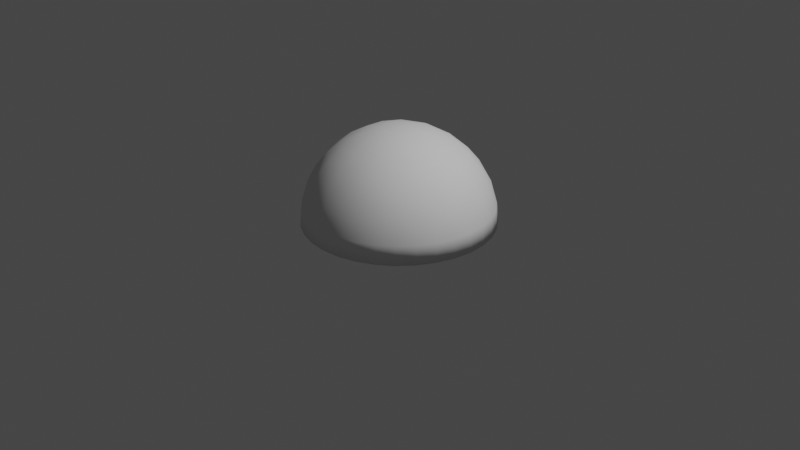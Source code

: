 # Source: hemisphere_obj.blend  (saved by Blender 3.6.11; exported with 4.5.12 LTS)
import bpy
from mathutils import Matrix  # noqa: F401  (used for matrix-valued properties, if any)

bpy.ops.wm.read_factory_settings(use_empty=True)
scene = bpy.context.scene
scene.name = 'Scene'

# ---- collections
col_collection = bpy.data.collections.new('Collection'); scene.collection.children.link(col_collection)

# ---- world
world_world = bpy.data.worlds.new('World'); scene.world = world_world
world_world.use_nodes = True; world_world.node_tree.nodes.clear()
_N = world_world.node_tree.nodes; _L = world_world.node_tree.links
n0 = _N.new('ShaderNodeOutputWorld'); n0.name = 'World Output'; n0.location = (300, 300)
n1 = _N.new('ShaderNodeBackground'); n1.name = 'Background'; n1.location = (10, 300)
n1.inputs[0].default_value = (0.05088, 0.05088, 0.05088, 1.0)
_L.new(n1.outputs[0], n0.inputs[0])
n0.is_active_output = True
world_world.color = (0.05088, 0.05088, 0.05088)
world_world.use_sun_shadow = False
world_world.sun_shadow_jitter_overblur = 0.0

# ---- cameras
cam_camera = bpy.data.cameras.new('Camera')
cam_camera.clip_end = 100.0
cam_camera.ortho_scale = 7.314

# ---- lights
light_light = bpy.data.lights.new('Light', 'POINT')
light_light.transmission_factor = 0.0
light_light.energy = 1000.0
light_light.shadow_soft_size = 0.1
light_light.shadow_maximum_resolution = 0.006
light_light.use_absolute_resolution = True

# ---- meshes
me_sphere_003 = bpy.data.meshes.new('Sphere.003')
me_sphere_003.from_pydata([(0.08235, 0.8361, 0.5485), (0.0, 0.9808, 0.1951), (4.674e-07, 0.9999, -0.001881), (0.01995, 0.2025, 0.9816), (0.1629, 0.5371, 0.8295), (0.07005, 0.7112, 0.703), (0.08063, 0.9254, 0.379), (0.1913, 0.9619, 0.1951), (0.1948, 0.9808, -0.001768), (0.218, 0.3178, 0.9248), (0.3365, 0.6232, 0.7093), (0.3951, 0.7337, 0.5587), (0.3536, 0.8536, 0.3827), (0.4716, 0.8619, 0.2046), (0.3824, 0.9239, -0.001853), (0.3978, 0.3911, 0.8347), (0.5792, 0.7192, 0.3918), (0.5556, 0.8314, -0.00174), (0.1874, 0.07153, 0.9812), (0.5414, 0.4517, 0.7117), (0.6469, 0.5215, 0.5629), (0.6935, 0.6935, 0.1951), (0.7073, 0.7069, -0.001864), (0.3574, 0.1409, 0.9254), (0.7682, 0.5133, 0.3827), (0.8155, 0.5449, 0.1951), (0.8316, 0.5553, -0.001831), (0.0, 0.0, 1.0), (0.5336, 0.1585, 0.8326), (0.6533, 0.2706, 0.7071), (0.8017, 0.2279, 0.558), (0.8821, 0.2846, 0.3852), (0.9061, 0.3753, 0.1951), (0.9239, 0.3824, -0.001831), (0.7038, 0.08181, 0.7087), (0.9619, 0.1913, 0.1951), (0.9808, 0.1948, -0.001768), (0.3701, -0.1214, 0.9246), (0.5519, -0.06005, 0.8337), (0.8315, -8.941e-08, 0.5556), (0.9238, -0.07466, 0.3852), (0.9808, -8.941e-08, 0.1951), (0.9999, -0.0002818, -0.001879), (0.1636, -0.1161, 0.9812), (0.6816, -0.1938, 0.7087), (0.7932, -0.2559, 0.558), (0.9619, -0.1913, 0.1951), (0.9807, -0.1953, -0.001768), (0.4565, -0.3218, 0.8341), (0.8536, -0.3536, 0.3827), (0.9061, -0.3753, 0.1951), (0.9237, -0.3829, -0.001864), (0.5555, -0.4398, 0.7087), (0.6349, -0.54, 0.558), (0.7267, -0.5753, 0.3852), (0.8155, -0.5449, 0.1951), (0.8313, -0.5558, -0.001768), (0.1841, -0.3375, 0.9265), (0.6935, -0.6935, 0.1951), (0.7069, -0.7073, -0.001871), (0.2008, -0.5212, 0.8341), (0.3449, -0.619, 0.7087), (0.4619, -0.6913, 0.5556), (0.5133, -0.7682, 0.3827), (0.5449, -0.8155, 0.1951), (0.5553, -0.8316, -0.001768), (-0.02569, -0.2007, 0.9816), (0.2279, -0.8017, 0.558), (0.2846, -0.8821, 0.3852), (0.3753, -0.9061, 0.1951), (0.3824, -0.9239, -0.001831), (0.1379, -0.6935, 0.7071), (0.1913, -0.9619, 0.1951), (0.1948, -0.9808, -0.001831), (-0.0377, -0.3827, 0.9241), (-0.06195, -0.555, 0.831), (-0.05708, -0.7063, 0.7087), (-0.09623, -0.8279, 0.558), (-0.07466, -0.9238, 0.3852), (-1.341e-07, -0.9808, 0.1951), (-0.0002827, -0.9999, -0.001883), (-0.1913, -0.9619, 0.1951), (-0.1953, -0.9807, -0.001831), (-0.2537, -0.2955, 0.9246), (-0.2652, -0.4893, 0.8326), (-0.323, -0.6307, 0.7087), (-0.4057, -0.7281, 0.558), (-0.4225, -0.8249, 0.3852), (-0.3753, -0.9061, 0.1951), (-0.3829, -0.9237, -0.001831), (-0.5449, -0.8155, 0.1951), (-0.5558, -0.8313, -0.001768), (-0.1777, -0.08904, 0.981), (-0.4323, -0.3506, 0.8326), (-0.548, -0.4547, 0.7061), (-0.6524, -0.5227, 0.5536), (-0.706, -0.6005, 0.3852), (-0.6935, -0.6935, 0.1951), (-0.7073, -0.7069, -0.001871), (-0.8155, -0.5449, 0.1951), (-0.8316, -0.5553, -0.001768), (-0.3754, -0.07774, 0.9253), (-0.5329, -0.1557, 0.8337), (-0.673, -0.2101, 0.7117), (-0.7682, -0.3182, 0.5556), (-0.8536, -0.3536, 0.3827), (-0.9061, -0.3753, 0.1951), (-0.9239, -0.3824, -0.001864), (-0.8308, -0.06714, 0.558), (-0.9206, -0.107, 0.3852), (-0.9619, -0.1913, 0.1951), (-0.9808, -0.1948, -0.001768), (-0.1774, 0.09483, 0.9816), (-0.5484, 0.1195, 0.8318), (-0.7063, 0.05708, 0.7087), (-0.9804, 0.09556, 0.1971), (-0.9999, 0.0002803, -0.001864), (-0.368, 0.1116, 0.9241), (-0.7932, 0.2559, 0.558), (-0.8915, 0.2535, 0.3852), (-0.9807, 0.1953, -0.001831), (-0.6307, 0.323, 0.7087), (-0.9061, 0.3753, 0.1951), (-0.9237, 0.3829, -0.001831), (-0.2659, 0.2795, 0.9246), (-0.3911, 0.3978, 0.8347), (-0.6913, 0.4619, 0.5556), (-0.7682, 0.5133, 0.3827), (-0.8155, 0.5449, 0.1951), (-0.8313, 0.5558, -0.001768), (-0.5, 0.5, 0.7071), (-0.5174, 0.6535, 0.558), (-0.6005, 0.706, 0.3852), (-0.6257, 0.7608, 0.1971), (-0.7069, 0.7073, -0.001882), (-0.3449, 0.619, 0.7087), (-0.5553, 0.8316, -0.001768), (-0.02949, 0.3883, 0.9246), (-0.1075, 0.5405, 0.8388), (-0.2339, 0.796, 0.5628), (-0.2758, 0.8829, 0.3919), (-0.2869, 0.9423, 0.1971), (-0.3824, 0.9239, -0.001831), (-0.1379, 0.6935, 0.7071), (-0.1948, 0.9808, -0.001831)], [], [(138, 137, 4), (1, 6, 7), (3, 9, 137), (4, 10, 5), (11, 16, 12), (13, 17, 14), (9, 15, 4), (15, 19, 10), (13, 16, 21), (3, 27, 18), (20, 24, 16), (18, 23, 9), (23, 28, 15), (32, 31, 35), (28, 34, 29), (30, 34, 39), (23, 18, 37), (41, 40, 46), (18, 27, 43), (38, 44, 34), (45, 49, 40), (38, 37, 48), (48, 52, 44), (55, 54, 58), (43, 57, 37), (48, 57, 60), (62, 61, 67), (43, 27, 66), (60, 71, 61), (69, 68, 72), (66, 74, 57), (79, 78, 81), (74, 66, 83), (88, 87, 90), (66, 27, 92), (83, 93, 84), (97, 96, 99), (92, 101, 83), (104, 103, 108), (92, 27, 112), (102, 101, 113), (110, 109, 115), (108, 114, 118), (8, 2, 1, 7), (116, 115, 120), (112, 117, 101), (113, 121, 114), (115, 119, 122), (118, 121, 126), (117, 112, 124), (125, 130, 121), (134, 133, 136), (125, 135, 130), (131, 135, 139), (112, 27, 3), (142, 141, 144), (138, 143, 135), (143, 138, 5), (5, 138, 4), (11, 0, 5, 10), (137, 9, 4), (12, 6, 0, 11), (12, 13, 7, 6), (14, 8, 7, 13), (20, 11, 10, 19), (12, 16, 13), (4, 15, 10), (3, 18, 9), (21, 22, 17, 13), (11, 20, 16), (24, 25, 21, 16), (25, 26, 22, 21), (29, 19, 15, 28), (9, 23, 15), (29, 30, 20, 19), (31, 24, 20, 30), (31, 32, 25, 24), (32, 33, 26, 25), (35, 36, 33, 32), (38, 28, 23, 37), (30, 29, 34), (40, 31, 30, 39), (28, 38, 34), (40, 41, 35, 31), (41, 42, 36, 35), (46, 47, 42, 41), (44, 45, 39, 34), (18, 43, 37), (49, 50, 46, 40), (39, 45, 40), (38, 48, 44), (50, 51, 47, 46), (55, 56, 51, 50), (52, 53, 45, 44), (54, 49, 45, 53), (54, 55, 50, 49), (58, 59, 56, 55), (64, 65, 59, 58), (37, 57, 48), (61, 52, 48, 60), (61, 62, 53, 52), (63, 54, 53, 62), (63, 64, 58, 54), (68, 63, 62, 67), (68, 69, 64, 63), (69, 70, 65, 64), (72, 73, 70, 69), (43, 66, 57), (67, 61, 71), (76, 77, 67, 71), (78, 68, 67, 77), (78, 79, 72, 68), (79, 80, 73, 72), (74, 75, 60, 57), (76, 71, 60, 75), (81, 82, 80, 79), (87, 78, 77, 86), (87, 88, 81, 78), (88, 89, 82, 81), (84, 75, 74, 83), (85, 76, 75, 84), (85, 86, 77, 76), (90, 91, 89, 88), (96, 97, 90, 87), (97, 98, 91, 90), (94, 85, 84, 93), (66, 92, 83), (94, 95, 86, 85), (96, 87, 86, 95), (99, 100, 98, 97), (105, 106, 99, 96), (106, 107, 100, 99), (102, 93, 83, 101), (103, 94, 93, 102), (104, 95, 94, 103), (105, 96, 95, 104), (109, 105, 104, 108), (109, 110, 106, 105), (110, 111, 107, 106), (115, 116, 111, 110), (114, 103, 102, 113), (92, 112, 101), (119, 109, 108, 118), (108, 103, 114), (122, 123, 120, 115), (115, 109, 119), (113, 101, 117), (127, 119, 118, 126), (118, 114, 121), (127, 128, 122, 119), (128, 129, 123, 122), (125, 113, 117, 124), (130, 131, 126, 121), (113, 125, 121), (132, 127, 126, 131), (132, 133, 128, 127), (133, 134, 129, 128), (3, 137, 124, 112), (131, 130, 135), (138, 125, 124, 137), (140, 132, 131, 139), (125, 138, 135), (140, 141, 133, 132), (141, 142, 136, 133), (5, 0, 139, 143), (139, 135, 143), (0, 6, 140, 139), (6, 1, 141, 140), (1, 2, 144, 141), (80, 82, 89, 91, 98, 100, 107, 111, 116, 120, 123, 129, 134, 136, 142, 144, 2, 8, 14, 17, 22, 26, 33, 36, 42, 47, 51, 56, 59, 65, 70, 73)])
me_sphere_003.polygons.foreach_set('use_smooth', [True] * 170)
_uv = me_sphere_003.uv_layers.new(name='UVMap')
_uv.uv.foreach_set('vector', [0.7812, 0.8125, 0.762, 0.875, 0.7031, 0.8125, 0.75, 0.5625, 0.7362, 0.625, 0.7188, 0.5625, 0.7342, 0.9375, 0.6542, 0.875, 0.762, 0.875, 0.7031, 0.8125, 0.6712, 0.75, 0.7344, 0.75, 0.6714, 0.6875, 0.6421, 0.625, 0.6875, 0.625, 0.6703, 0.5625, 0.6562, 0.4994, 0.6875, 0.4994, 0.6542, 0.875, 0.6237, 0.8125, 0.7031, 0.8125, 0.6237, 0.8125, 0.6107, 0.75, 0.6712, 0.75, 0.6703, 0.5625, 0.6421, 0.625, 0.625, 0.5625, 0.7342, 0.9375, 0.6406, 1.0, 0.5578, 0.9375, 0.608, 0.6875, 0.5938, 0.625, 0.6421, 0.625, 0.5578, 0.9375, 0.5597, 0.875, 0.6542, 0.875, 0.5597, 0.875, 0.5459, 0.8125, 0.6237, 0.8125, 0.5625, 0.5625, 0.5497, 0.625, 0.5312, 0.5625, 0.5459, 0.8125, 0.5184, 0.75, 0.5625, 0.75, 0.5441, 0.6875, 0.5184, 0.75, 0.5, 0.6875, 0.5597, 0.875, 0.5578, 0.9375, 0.4495, 0.875, 0.5, 0.5625, 0.4872, 0.625, 0.4688, 0.5625, 0.5578, 0.9375, 0.4844, 1.0, 0.4015, 0.9375, 0.4828, 0.8125, 0.4559, 0.75, 0.5184, 0.75, 0.4503, 0.6875, 0.4375, 0.625, 0.4872, 0.625, 0.4828, 0.8125, 0.4495, 0.875, 0.4023, 0.8125, 0.4023, 0.8125, 0.3934, 0.75, 0.4559, 0.75, 0.4062, 0.5625, 0.3934, 0.625, 0.375, 0.5625, 0.4015, 0.9375, 0.3294, 0.875, 0.4495, 0.875, 0.4023, 0.8125, 0.3294, 0.875, 0.3085, 0.8125, 0.3438, 0.6875, 0.3309, 0.75, 0.2941, 0.6875, 0.4015, 0.9375, 0.3281, 1.0, 0.2301, 0.9375, 0.3085, 0.8125, 0.2812, 0.75, 0.3309, 0.75, 0.3125, 0.5625, 0.2997, 0.625, 0.2812, 0.5625, 0.2301, 0.9375, 0.2344, 0.875, 0.3294, 0.875, 0.25, 0.5625, 0.2372, 0.625, 0.2188, 0.5625, 0.2344, 0.875, 0.2301, 0.9375, 0.137, 0.875, 0.1875, 0.5625, 0.1747, 0.625, 0.1562, 0.5625, 0.2301, 0.9375, 0.1406, 1.0, 0.07387, 0.9375, 0.137, 0.875, 0.1084, 0.8125, 0.1709, 0.8125, 0.125, 0.5625, 0.1122, 0.625, 0.09375, 0.5625, 0.07387, 0.9375, 0.03246, 0.875, 0.137, 0.875, 0.0625, 0.6875, 0.04817, 0.75, 0.01282, 0.6875, 0.07387, 0.9375, 0.01562, 1.0, 0.0, 0.9375, 0.04525, 0.8125, 0.03246, 0.875, 0.0, 0.8125, 0.03125, 0.5625, 0.01843, 0.625, 0.0, 0.5625, 1.0, 0.6875, 0.9872, 0.75, 0.9503, 0.6875, 0.7188, 0.4994, 0.75, 0.4994, 0.75, 0.5625, 0.7188, 0.5625, 1.0, 0.4994, 0.9845, 0.5625, 0.9687, 0.4994, 0.9218, 0.9375, 0.9531, 0.875, 1.0, 0.875, 0.9657, 0.8125, 0.9247, 0.75, 0.9872, 0.75, 0.9845, 0.5625, 0.9559, 0.625, 0.9375, 0.5625, 0.9503, 0.6875, 0.9247, 0.75, 0.9062, 0.6875, 0.9531, 0.875, 0.9218, 0.9375, 0.8711, 0.875, 0.8736, 0.8125, 0.875, 0.75, 0.9247, 0.75, 0.875, 0.4994, 0.8595, 0.5625, 0.8437, 0.4994, 0.8736, 0.8125, 0.8309, 0.75, 0.875, 0.75, 0.8566, 0.6875, 0.8309, 0.75, 0.7955, 0.6875, 0.9218, 0.9375, 0.8281, 1.0, 0.7342, 0.9375, 0.8125, 0.4994, 0.797, 0.5625, 0.7812, 0.4994, 0.7812, 0.8125, 0.7812, 0.75, 0.8309, 0.75, 0.7812, 0.75, 0.7812, 0.8125, 0.7344, 0.75, 0.7344, 0.75, 0.7812, 0.8125, 0.7031, 0.8125, 0.6714, 0.6875, 0.7344, 0.6875, 0.7344, 0.75, 0.6712, 0.75, 0.762, 0.875, 0.6542, 0.875, 0.7031, 0.8125, 0.6875, 0.625, 0.7362, 0.625, 0.7344, 0.6875, 0.6714, 0.6875, 0.6875, 0.625, 0.6703, 0.5625, 0.7188, 0.5625, 0.7362, 0.625, 0.6875, 0.4994, 0.7188, 0.4994, 0.7188, 0.5625, 0.6703, 0.5625, 0.608, 0.6875, 0.6714, 0.6875, 0.6712, 0.75, 0.6107, 0.75, 0.6875, 0.625, 0.6421, 0.625, 0.6703, 0.5625, 0.7031, 0.8125, 0.6237, 0.8125, 0.6712, 0.75, 0.7342, 0.9375, 0.5578, 0.9375, 0.6542, 0.875, 0.625, 0.5625, 0.625, 0.4994, 0.6562, 0.4994, 0.6703, 0.5625, 0.6714, 0.6875, 0.608, 0.6875, 0.6421, 0.625, 0.5938, 0.625, 0.5938, 0.5625, 0.625, 0.5625, 0.6421, 0.625, 0.5938, 0.5625, 0.5938, 0.4994, 0.625, 0.4994, 0.625, 0.5625, 0.5625, 0.75, 0.6107, 0.75, 0.6237, 0.8125, 0.5459, 0.8125, 0.6542, 0.875, 0.5597, 0.875, 0.6237, 0.8125, 0.5625, 0.75, 0.5441, 0.6875, 0.608, 0.6875, 0.6107, 0.75, 0.5497, 0.625, 0.5938, 0.625, 0.608, 0.6875, 0.5441, 0.6875, 0.5497, 0.625, 0.5625, 0.5625, 0.5938, 0.5625, 0.5938, 0.625, 0.5625, 0.5625, 0.5625, 0.4994, 0.5938, 0.4994, 0.5938, 0.5625, 0.5312, 0.5625, 0.5312, 0.4994, 0.5625, 0.4994, 0.5625, 0.5625, 0.4828, 0.8125, 0.5459, 0.8125, 0.5597, 0.875, 0.4495, 0.875, 0.5441, 0.6875, 0.5625, 0.75, 0.5184, 0.75, 0.4872, 0.625, 0.5497, 0.625, 0.5441, 0.6875, 0.5, 0.6875, 0.5459, 0.8125, 0.4828, 0.8125, 0.5184, 0.75, 0.4872, 0.625, 0.5, 0.5625, 0.5312, 0.5625, 0.5497, 0.625, 0.5, 0.5625, 0.5, 0.4994, 0.5312, 0.4994, 0.5312, 0.5625, 0.4688, 0.5625, 0.4687, 0.4994, 0.5, 0.4994, 0.5, 0.5625, 0.4559, 0.75, 0.4503, 0.6875, 0.5, 0.6875, 0.5184, 0.75, 0.5578, 0.9375, 0.4015, 0.9375, 0.4495, 0.875, 0.4375, 0.625, 0.4375, 0.5625, 0.4688, 0.5625, 0.4872, 0.625, 0.5, 0.6875, 0.4503, 0.6875, 0.4872, 0.625, 0.4828, 0.8125, 0.4023, 0.8125, 0.4559, 0.75, 0.4375, 0.5625, 0.4375, 0.4994, 0.4687, 0.4994, 0.4688, 0.5625, 0.4062, 0.5625, 0.4062, 0.4994, 0.4375, 0.4994, 0.4375, 0.5625, 0.3934, 0.75, 0.3878, 0.6875, 0.4503, 0.6875, 0.4559, 0.75, 0.3934, 0.625, 0.4375, 0.625, 0.4503, 0.6875, 0.3878, 0.6875, 0.3934, 0.625, 0.4062, 0.5625, 0.4375, 0.5625, 0.4375, 0.625, 0.375, 0.5625, 0.375, 0.4994, 0.4062, 0.4994, 0.4062, 0.5625, 0.3438, 0.5625, 0.3437, 0.4994, 0.375, 0.4994, 0.375, 0.5625, 0.4495, 0.875, 0.3294, 0.875, 0.4023, 0.8125, 0.3309, 0.75, 0.3934, 0.75, 0.4023, 0.8125, 0.3085, 0.8125, 0.3309, 0.75, 0.3438, 0.6875, 0.3878, 0.6875, 0.3934, 0.75, 0.3438, 0.625, 0.3934, 0.625, 0.3878, 0.6875, 0.3438, 0.6875, 0.3438, 0.625, 0.3438, 0.5625, 0.375, 0.5625, 0.3934, 0.625, 0.2997, 0.625, 0.3438, 0.625, 0.3438, 0.6875, 0.2941, 0.6875, 0.2997, 0.625, 0.3125, 0.5625, 0.3438, 0.5625, 0.3438, 0.625, 0.3125, 0.5625, 0.3125, 0.4994, 0.3437, 0.4994, 0.3438, 0.5625, 0.2812, 0.5625, 0.2812, 0.4994, 0.3125, 0.4994, 0.3125, 0.5625, 0.4015, 0.9375, 0.2301, 0.9375, 0.3294, 0.875, 0.2941, 0.6875, 0.3309, 0.75, 0.2812, 0.75, 0.2372, 0.75, 0.2316, 0.6875, 0.2941, 0.6875, 0.2812, 0.75, 0.2372, 0.625, 0.2997, 0.625, 0.2941, 0.6875, 0.2316, 0.6875, 0.2372, 0.625, 0.25, 0.5625, 0.2812, 0.5625, 0.2997, 0.625, 0.25, 0.5625, 0.25, 0.4994, 0.2812, 0.4994, 0.2812, 0.5625, 0.2344, 0.875, 0.2323, 0.8125, 0.3085, 0.8125, 0.3294, 0.875, 0.2372, 0.75, 0.2812, 0.75, 0.3085, 0.8125, 0.2323, 0.8125, 0.2188, 0.5625, 0.2187, 0.4994, 0.25, 0.4994, 0.25, 0.5625, 0.1747, 0.625, 0.2372, 0.625, 0.2316, 0.6875, 0.1691, 0.6875, 0.1747, 0.625, 0.1875, 0.5625, 0.2188, 0.5625, 0.2372, 0.625, 0.1875, 0.5625, 0.1875, 0.4994, 0.2187, 0.4994, 0.2188, 0.5625, 0.1709, 0.8125, 0.2323, 0.8125, 0.2344, 0.875, 0.137, 0.875, 0.1747, 0.75, 0.2372, 0.75, 0.2323, 0.8125, 0.1709, 0.8125, 0.1747, 0.75, 0.1691, 0.6875, 0.2316, 0.6875, 0.2372, 0.75, 0.1562, 0.5625, 0.1562, 0.4994, 0.1875, 0.4994, 0.1875, 0.5625, 0.1122, 0.625, 0.125, 0.5625, 0.1562, 0.5625, 0.1747, 0.625, 0.125, 0.5625, 0.125, 0.4994, 0.1562, 0.4994, 0.1562, 0.5625, 0.1102, 0.75, 0.1747, 0.75, 0.1709, 0.8125, 0.1084, 0.8125, 0.2301, 0.9375, 0.07387, 0.9375, 0.137, 0.875, 0.1102, 0.75, 0.1075, 0.6875, 0.1691, 0.6875, 0.1747, 0.75, 0.1122, 0.625, 0.1747, 0.625, 0.1691, 0.6875, 0.1075, 0.6875, 0.09375, 0.5625, 0.09375, 0.4994, 0.125, 0.4994, 0.125, 0.5625, 0.0625, 0.625, 0.0625, 0.5625, 0.09375, 0.5625, 0.1122, 0.625, 0.0625, 0.5625, 0.0625, 0.4994, 0.09375, 0.4994, 0.09375, 0.5625, 0.04525, 0.8125, 0.1084, 0.8125, 0.137, 0.875, 0.03246, 0.875, 0.04817, 0.75, 0.1102, 0.75, 0.1084, 0.8125, 0.04525, 0.8125, 0.0625, 0.6875, 0.1075, 0.6875, 0.1102, 0.75, 0.04817, 0.75, 0.0625, 0.625, 0.1122, 0.625, 0.1075, 0.6875, 0.0625, 0.6875, 0.01843, 0.625, 0.0625, 0.625, 0.0625, 0.6875, 0.01282, 0.6875, 0.01843, 0.625, 0.03125, 0.5625, 0.0625, 0.5625, 0.0625, 0.625, 0.03125, 0.5625, 0.03125, 0.4994, 0.0625, 0.4994, 0.0625, 0.5625, 0.0, 0.5625, 0.0, 0.4994, 0.03125, 0.4994, 0.03125, 0.5625, 0.0, 0.75, 0.04817, 0.75, 0.04525, 0.8125, 0.0, 0.8125, 0.07387, 0.9375, 0.0, 0.9375, 0.03246, 0.875, 0.9559, 0.625, 1.0, 0.625, 1.0, 0.6875, 0.9503, 0.6875, 0.01282, 0.6875, 0.04817, 0.75, 0.0, 0.75, 0.9375, 0.5625, 0.9375, 0.4994, 0.9687, 0.4994, 0.9845, 0.5625, 0.9845, 0.5625, 1.0, 0.625, 0.9559, 0.625, 0.9657, 0.8125, 1.0, 0.875, 0.9531, 0.875, 0.9062, 0.625, 0.9559, 0.625, 0.9503, 0.6875, 0.9062, 0.6875, 0.9503, 0.6875, 0.9872, 0.75, 0.9247, 0.75, 0.9062, 0.625, 0.9062, 0.5625, 0.9375, 0.5625, 0.9559, 0.625, 0.9062, 0.5625, 0.9062, 0.4994, 0.9375, 0.4994, 0.9375, 0.5625, 0.8736, 0.8125, 0.9657, 0.8125, 0.9531, 0.875, 0.8711, 0.875, 0.875, 0.75, 0.8566, 0.6875, 0.9062, 0.6875, 0.9247, 0.75, 0.9657, 0.8125, 0.8736, 0.8125, 0.9247, 0.75, 0.8622, 0.625, 0.9062, 0.625, 0.9062, 0.6875, 0.8566, 0.6875, 0.8622, 0.625, 0.8595, 0.5625, 0.9062, 0.5625, 0.9062, 0.625, 0.8595, 0.5625, 0.875, 0.4994, 0.9062, 0.4994, 0.9062, 0.5625, 0.7342, 0.9375, 0.762, 0.875, 0.8711, 0.875, 0.9218, 0.9375, 0.8566, 0.6875, 0.875, 0.75, 0.8309, 0.75, 0.7812, 0.8125, 0.8736, 0.8125, 0.8711, 0.875, 0.762, 0.875, 0.7982, 0.625, 0.8622, 0.625, 0.8566, 0.6875, 0.7955, 0.6875, 0.8736, 0.8125, 0.7812, 0.8125, 0.8309, 0.75, 0.7982, 0.625, 0.797, 0.5625, 0.8595, 0.5625, 0.8622, 0.625, 0.797, 0.5625, 0.8125, 0.4994, 0.8437, 0.4994, 0.8595, 0.5625, 0.7344, 0.75, 0.7344, 0.6875, 0.7955, 0.6875, 0.7812, 0.75, 0.7955, 0.6875, 0.8309, 0.75, 0.7812, 0.75, 0.7344, 0.6875, 0.7362, 0.625, 0.7982, 0.625, 0.7955, 0.6875, 0.7362, 0.625, 0.75, 0.5625, 0.797, 0.5625, 0.7982, 0.625, 0.75, 0.5625, 0.75, 0.4994, 0.7812, 0.4994, 0.797, 0.5625, 0.75, 0.75, 0.7744, 0.7476, 0.7978, 0.7405, 0.8194, 0.7289, 0.8384, 0.7134, 0.8539, 0.6944, 0.8655, 0.6728, 0.8726, 0.6494, 0.875, 0.625, 0.8726, 0.6006, 0.8655, 0.5772, 0.8539, 0.5556, 0.8384, 0.5366, 0.8194, 0.5211, 0.7978, 0.5095, 0.7744, 0.5024, 0.75, 0.4994, 0.7256, 0.5024, 0.7022, 0.5095, 0.6806, 0.5211, 0.6616, 0.5366, 0.6461, 0.5556, 0.6345, 0.5772, 0.6274, 0.6006, 0.625, 0.625, 0.6274, 0.6494, 0.6345, 0.6728, 0.6461, 0.6944, 0.6616, 0.7134, 0.6806, 0.7289, 0.7022, 0.7405, 0.7256, 0.7476])
me_sphere_003.update()

# ---- objects
ob_light = bpy.data.objects.new('Light', light_light)
ob_camera = bpy.data.objects.new('Camera', cam_camera)
ob_sphere = bpy.data.objects.new('Sphere', me_sphere_003)

# ---- transforms, parenting, visibility, modifiers, constraints
ob_light.location = (4.076, 1.005, 5.904)
ob_light.rotation_euler = (0.6503, 0.05522, 1.866)
ob_light.lock_rotations_4d = False
ob_light.empty_display_type = 'ARROWS'
ob_light.color = (0.0, 0.0, 0.0, 0.0)
ob_light.lineart.crease_threshold = 0.0
ob_camera.location = (7.359, -6.926, 4.958)
ob_camera.rotation_euler = (1.109, 0.0, 0.8149)
ob_camera.lock_rotations_4d = False
ob_camera.empty_display_type = 'ARROWS'
ob_camera.color = (0.0, 0.0, 0.0, 0.0)
ob_camera.display_type = 'WIRE'
ob_camera.lineart.crease_threshold = 0.0
ob_sphere.location = (0.0038, -0.003798, 0.001899)

# ---- collection membership
col_collection.objects.link(ob_light)
col_collection.objects.link(ob_camera)
col_collection.objects.link(ob_sphere)

# ---- scene / render settings (as saved in the file)
scene.camera = ob_camera
scene.frame_start = 1; scene.frame_end = 250; scene.frame_set(0)
scene.render.engine = 'BLENDER_EEVEE_NEXT'
scene.cycles.sampling_pattern = 'TABULATED_SOBOL'
scene.view_settings.view_transform = 'Filmic'
bpy.context.view_layer.update()

